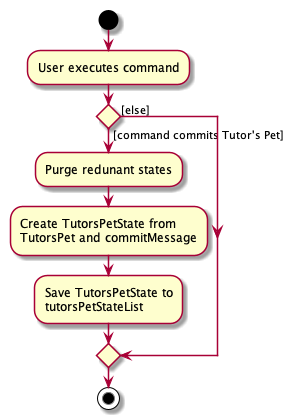

The diagram above was rendered by PlantUML. Its source (embedded in the PNG):
@startuml
start
:User executes command;


if () then ([command commits Tutor's Pet])
    :Purge redunant states;
    :Create TutorsPetState from
    TutorsPet and commitMessage;
    :Save TutorsPetState to
    tutorsPetStateList;
else ([else])
endif
stop
@enduml